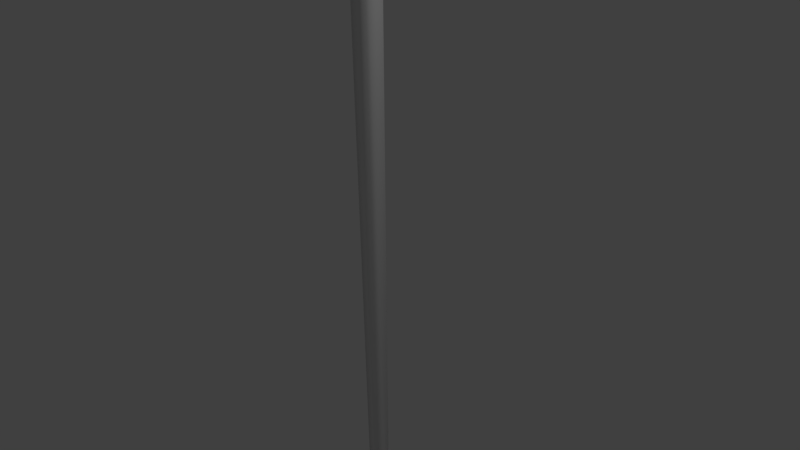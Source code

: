 # Source: hoe.blend  (saved by Blender 2.77.0; exported with 4.5.12 LTS)
import bpy
from mathutils import Matrix  # noqa: F401  (used for matrix-valued properties, if any)

bpy.ops.wm.read_factory_settings(use_empty=True)
scene = bpy.context.scene
scene.name = 'Scene'

# ---- collections
col_collection_1 = bpy.data.collections.new('Collection 1'); scene.collection.children.link(col_collection_1)

# ---- materials (node trees are filled in below, after node groups)
mat_material = bpy.data.materials.new('Material')
mat_material.alpha_threshold = 0.0
mat_material.use_transparent_shadow = False
mat_material.roughness = 0.5
mat_material.line_color = (0.0, 0.0, 0.0, 1.0)

# ---- material node trees

# ---- world
world_world = bpy.data.worlds.new('World'); scene.world = world_world
world_world.color = (0.05088, 0.05088, 0.05088)
world_world.use_sun_shadow = False
world_world.sun_shadow_jitter_overblur = 0.0
world_world.cycles.sampling_method = 'MANUAL'

# ---- cameras
cam_camera = bpy.data.cameras.new('Camera')
cam_camera.clip_end = 100.0
cam_camera.lens = 35.0
cam_camera.sensor_width = 32.0
cam_camera.sensor_height = 18.0
cam_camera.ortho_scale = 7.314
cam_camera.dof.focus_distance = 0.0
cam_camera.dof.aperture_fstop = 128.0

# ---- lights
light_lamp = bpy.data.lights.new('Lamp', 'POINT')
light_lamp.transmission_factor = 0.0
light_lamp.cutoff_distance = 30.0
light_lamp.energy = 100.0
light_lamp.shadow_buffer_clip_start = 1.001
light_lamp.shadow_soft_size = 0.1
light_lamp.shadow_maximum_resolution = 0.006
light_lamp.use_absolute_resolution = True

# ---- meshes
me_cube = bpy.data.meshes.new('Cube')
me_cube.from_pydata([(0.6235, 0.6235, -1.0), (0.6235, -0.6235, -1.0), (-0.6235, -0.6235, -1.0), (-0.6235, 0.6235, -1.0), (0.6235, 0.6235, 1.0), (0.6235, -0.6235, 1.0), (-0.6235, -0.6235, 1.0), (-0.6235, 0.6235, 1.0), (1.0, 1.0, 0.8794), (1.0, -1.0, 0.8794), (-1.0, -1.0, 0.8794), (-1.0, 1.0, 0.8794), (1.0, 1.0, 0.9225), (1.0, -1.0, 0.9225), (-1.0, -1.0, 0.9225), (-1.0, 1.0, 0.9225), (0.6589, -1.397, 0.8868), (-0.6589, -1.397, 0.8868), (0.6589, -1.397, 0.9151), (-0.6589, -1.397, 0.9151), (0.6589, -3.812, 0.9106), (-0.6589, -3.812, 0.9106), (0.6589, -2.725, 0.9106), (-0.6589, -2.725, 0.9106), (5.395, -10.08, 0.9213), (-5.395, -10.08, 0.9213), (5.395, -2.725, 0.9214), (-5.395, -2.725, 0.9214), (1.798, -12.14, 0.9213), (-1.798, -12.14, 0.9213), (5.395, -7.63, 0.9213), (5.395, -5.178, 0.9214), (-5.395, -7.63, 0.9213), (-5.395, -5.178, 0.9214), (1.798, -2.725, 0.9214), (-1.798, -2.725, 0.9214), (1.798, -7.63, 0.9213), (-1.798, -7.63, 0.9213), (1.798, -5.178, 0.9214), (-1.798, -5.178, 0.9214), (0.6589, -3.819, 0.898), (-0.6589, -3.819, 0.898), (0.6589, -2.732, 0.898), (-0.6589, -2.732, 0.898), (-1.798, -12.15, 0.9087), (-5.395, -10.09, 0.9087), (5.395, -5.185, 0.9087), (5.395, -2.732, 0.9088), (-5.395, -5.185, 0.9087), (-5.395, -2.732, 0.9088), (5.395, -10.09, 0.9087), (1.798, -12.15, 0.9087), (5.395, -7.638, 0.9087), (-5.395, -7.638, 0.9087)], [], [(0, 1, 2, 3), (4, 7, 6, 5), (12, 4, 5, 13), (13, 5, 6, 14), (14, 6, 7, 15), (8, 0, 3, 11), (12, 8, 11, 15), (2, 10, 11, 3), (1, 9, 10, 2), (0, 8, 9, 1), (4, 12, 15, 7), (10, 14, 15, 11), (9, 13, 18, 16), (8, 12, 13, 9), (19, 17, 21, 23), (13, 14, 19, 18), (14, 10, 17, 19), (10, 9, 16, 17), (22, 23, 27, 35, 34, 26), (17, 16, 20, 21), (18, 19, 23, 22), (16, 18, 22, 20), (39, 35, 27, 33), (23, 21, 41, 43), (26, 31, 46, 47), (24, 28, 51, 50), (29, 37, 32, 25), (37, 39, 33, 32), (24, 30, 36, 28), (28, 36, 37, 29), (30, 31, 38, 36), (36, 38, 39, 37), (31, 26, 34, 38), (38, 34, 35, 39), (40, 42, 47, 46, 52, 50), (43, 41, 45, 53, 48, 49), (41, 40, 50, 51, 44, 45), (28, 29, 44, 51), (33, 27, 49, 48), (30, 24, 50, 52), (31, 30, 52, 46), (27, 23, 43, 49), (25, 32, 53, 45), (22, 26, 47, 42), (32, 33, 48, 53), (21, 20, 40, 41), (29, 25, 45, 44), (20, 22, 42, 40)])
me_cube.polygons.foreach_set('use_smooth', [True] * 48)
me_cube.materials.append(mat_material)
me_cube.use_remesh_preserve_volume = False
me_cube.use_remesh_preserve_attributes = False
me_cube.use_mirror_vertex_groups = False
me_cube.update()

# ---- objects
ob_cube = bpy.data.objects.new('Cube', me_cube)
ob_lamp = bpy.data.objects.new('Lamp', light_lamp)
ob_camera = bpy.data.objects.new('Camera', cam_camera)

# ---- transforms, parenting, visibility, modifiers, constraints
ob_cube.location = (0.0, 0.0, 0.8043)
ob_cube.scale = (-0.1424, -0.1424, 5.457)
ob_cube.lock_rotations_4d = False
ob_cube.empty_display_type = 'ARROWS'
ob_cube.lineart.crease_threshold = 0.0
ob_lamp.location = (4.076, 1.005, 5.904)
ob_lamp.rotation_euler = (0.6503, 0.05522, 1.866)
ob_lamp.lock_rotations_4d = False
ob_lamp.empty_display_type = 'ARROWS'
ob_lamp.color = (0.0, 0.0, 0.0, 0.0)
ob_lamp.lineart.crease_threshold = 0.0
ob_camera.location = (7.481, -6.508, 5.344)
ob_camera.rotation_euler = (1.109, 0.01082, 0.8149)
ob_camera.lock_rotations_4d = False
ob_camera.empty_display_type = 'ARROWS'
ob_camera.color = (0.0, 0.0, 0.0, 0.0)
ob_camera.display_type = 'WIRE'
ob_camera.lineart.crease_threshold = 0.0

# ---- collection membership
col_collection_1.objects.link(ob_cube)
col_collection_1.objects.link(ob_lamp)
col_collection_1.objects.link(ob_camera)

# ---- scene / render settings (as saved in the file)
scene.camera = ob_camera
scene.frame_start = 1; scene.frame_end = 250; scene.frame_set(1)
scene.render.engine = 'BLENDER_EEVEE_NEXT'
scene.render.resolution_percentage = 50
scene.render.dither_intensity = 0.0
scene.cycles.use_denoising = False
scene.cycles.samples = 128
scene.cycles.sampling_pattern = 'TABULATED_SOBOL'
scene.cycles.light_sampling_threshold = 0.0
scene.cycles.use_adaptive_sampling = False
scene.cycles.use_light_tree = False
scene.cycles.blur_glossy = 0.0
scene.cycles.sample_clamp_indirect = 0.0
scene.view_settings.view_transform = 'Standard'
bpy.context.view_layer.update()
